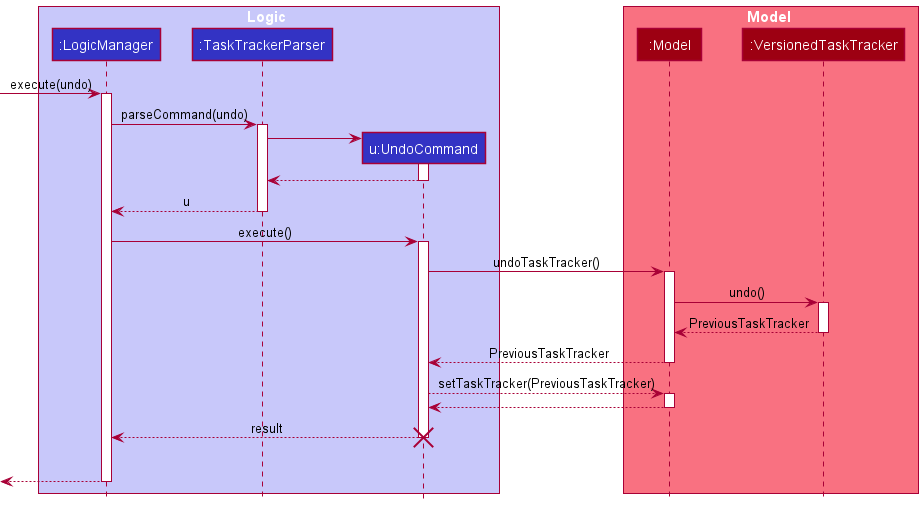

The diagram above was rendered by PlantUML. Its source (embedded in the PNG):
@startuml
!include style.puml

box Logic LOGIC_COLOR_T1
participant ":LogicManager" as LogicManager LOGIC_COLOR
participant ":TaskTrackerParser" as TaskTrackerParser LOGIC_COLOR
participant "u:UndoCommand" as UndoCommand LOGIC_COLOR
end box

box Model MODEL_COLOR_T1
participant ":Model" as Model MODEL_COLOR
participant ":VersionedTaskTracker" as VersionedTaskTracker MODEL_COLOR
end box
[-> LogicManager : execute(undo)
activate LogicManager

LogicManager -> TaskTrackerParser : parseCommand(undo)
activate TaskTrackerParser

create UndoCommand
TaskTrackerParser -> UndoCommand
activate UndoCommand

UndoCommand --> TaskTrackerParser
deactivate UndoCommand

TaskTrackerParser --> LogicManager : u
deactivate TaskTrackerParser

LogicManager -> UndoCommand : execute()
activate UndoCommand

UndoCommand -> Model : undoTaskTracker()
activate Model

Model -> VersionedTaskTracker : undo()
activate VersionedTaskTracker

VersionedTaskTracker --> Model : PreviousTaskTracker
deactivate VersionedTaskTracker

Model --> UndoCommand : PreviousTaskTracker
deactivate Model

UndoCommand --> Model : setTaskTracker(PreviousTaskTracker)
activate Model
Model --> UndoCommand
deactivate Model
UndoCommand --> LogicManager : result
destroy UndoCommand
UndoCommand -[hidden]-> LogicManager : result

[<--LogicManager
deactivate LogicManager
@enduml